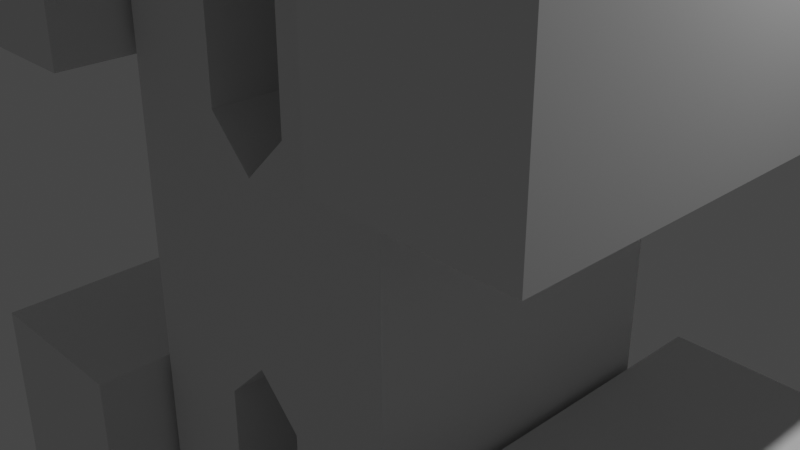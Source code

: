 # Source: mini_clip.blend  (saved by Blender 2.92.15; exported with 4.5.12 LTS)
import bpy
from mathutils import Matrix  # noqa: F401  (used for matrix-valued properties, if any)

bpy.ops.wm.read_factory_settings(use_empty=True)
scene = bpy.context.scene
scene.name = 'Scene'

# ---- collections
col_collection = bpy.data.collections.new('Collection'); scene.collection.children.link(col_collection)

# ---- world
world_world = bpy.data.worlds.new('World'); scene.world = world_world
world_world.use_nodes = True; world_world.node_tree.nodes.clear()
_N = world_world.node_tree.nodes; _L = world_world.node_tree.links
n0 = _N.new('ShaderNodeOutputWorld'); n0.name = 'World Output'; n0.location = (300, 300)
n1 = _N.new('ShaderNodeBackground'); n1.name = 'Background'; n1.location = (10, 300)
n1.inputs[0].default_value = (0.05088, 0.05088, 0.05088, 1.0)
_L.new(n1.outputs[0], n0.inputs[0])
n0.is_active_output = True
world_world.color = (0.05088, 0.05088, 0.05088)
world_world.use_sun_shadow = False
world_world.sun_shadow_jitter_overblur = 0.0

# ---- cameras
cam_camera = bpy.data.cameras.new('Camera')
cam_camera.clip_end = 100.0
cam_camera.ortho_scale = 7.314

# ---- lights
light_light = bpy.data.lights.new('Light', 'POINT')
light_light.transmission_factor = 0.0
light_light.energy = 1000.0
light_light.shadow_soft_size = 0.1
light_light.shadow_maximum_resolution = 0.006
light_light.use_absolute_resolution = True

# ---- meshes
me_beziercurve = bpy.data.meshes.new('BezierCurve')
me_beziercurve.from_pydata([(0.5, -0.5, 1.5), (0.5, -0.5, 3.6), (0.5, -0.5, 4.9), (2.1, -0.5, 4.7), (2.1, -0.5, 3.6), (1.7, -0.5, 1.0), (1.7, -0.5, 0.0), (1.7, -0.5, 4.9), (1.7, -0.5, 3.3), (0.0, -0.5, 1.0), (0.0, -0.5, 0.0), (0.5, 3.1, 1.5), (0.5, 3.1, 3.6), (0.5, 3.1, 4.9), (2.1, 3.1, 4.7), (2.1, 3.1, 3.6), (1.7, 3.1, 1.0), (1.7, 3.1, 0.0), (1.7, 3.1, 4.9), (1.7, 3.1, 3.3), (0.0, 3.1, 1.0), (0.0, 3.1, 0.0)], [], [(7, 3, 4, 2), (1, 2, 4, 8), (0, 1, 8, 5), (5, 6, 9, 0), (10, 9, 6), (18, 13, 15, 14), (12, 19, 15, 13), (11, 16, 19, 12), (16, 11, 20, 17), (21, 17, 20), (6, 5, 16, 17), (3, 7, 18, 14), (7, 2, 13, 18), (4, 3, 14, 15), (1, 0, 11, 12), (8, 4, 15, 19), (5, 8, 19, 16), (2, 1, 12, 13), (0, 9, 20, 11)])
_uv = me_beziercurve.uv_layers.new(name='UVMap')
_uv.uv.foreach_set('vector', [0.0, 0.0, 0.0, 0.0, 0.0, 0.0, 0.0, 0.0, 0.0, 0.0, 0.0, 0.0, 0.0, 0.0, 0.0, 0.0, 0.0, 0.0, 0.0, 0.0, 0.0, 0.0, 0.0, 0.0, 0.0, 0.0, 0.0, 0.0, 0.0, 0.0, 0.0, 0.0, 0.0, 0.0, 0.0, 0.0, 0.0, 0.0, 0.0, 0.0, 0.0, 0.0, 0.0, 0.0, 0.0, 0.0, 0.0, 0.0, 0.0, 0.0, 0.0, 0.0, 0.0, 0.0, 0.0, 0.0, 0.0, 0.0, 0.0, 0.0, 0.0, 0.0, 0.0, 0.0, 0.0, 0.0, 0.0, 0.0, 0.0, 0.0, 0.0, 0.0, 0.0, 0.0, 0.0, 0.0, 0.0, 0.0, 0.0, 0.0, 0.0, 0.0, 0.0, 0.0, 0.0, 0.0, 0.0, 0.0, 0.0, 0.0, 0.0, 0.0, 0.0, 0.0, 0.0, 0.0, 0.0, 0.0, 0.0, 0.0, 0.0, 0.0, 0.0, 0.0, 0.0, 0.0, 0.0, 0.0, 0.0, 0.0, 0.0, 0.0, 0.0, 0.0, 0.0, 0.0, 0.0, 0.0, 0.0, 0.0, 0.0, 0.0, 0.0, 0.0, 0.0, 0.0, 0.0, 0.0, 0.0, 0.0, 0.0, 0.0, 0.0, 0.0, 0.0, 0.0, 0.0, 0.0, 0.0, 0.0, 0.0, 0.0, 0.0, 0.0, 0.0, 0.0, 0.0, 0.0])
me_beziercurve.use_remesh_fix_poles = True
me_beziercurve.use_remesh_preserve_attributes = False
me_beziercurve.use_mirror_vertex_groups = False
me_beziercurve.update()
me_cube_003 = bpy.data.meshes.new('Cube.003')
me_cube_003.from_pydata([(1.8, -1.6, 1.7), (1.8, -1.6, 3.3), (1.8, 3.6, 1.7), (1.8, 3.6, 3.3), (3.8, -1.6, 1.7), (3.8, -1.6, 3.7), (3.8, 3.6, 1.7), (3.8, 3.6, 3.7), (2.2, 3.6, 1.7), (2.2, 3.6, 3.7), (2.2, -1.6, 1.7), (2.2, -1.6, 3.7), (2.2, 3.6, 4.8), (3.8, 3.6, 4.8), (3.8, -1.6, 4.8), (2.2, -1.6, 4.8), (2.2, 3.6, 5.7), (3.8, 3.6, 5.7), (3.8, -1.6, 5.7), (2.2, -1.6, 5.7), (1.8, 3.6, 5.2), (1.8, -1.6, 5.2), (1.8, 3.6, 5.7), (1.8, -1.6, 5.7), (1.192e-07, 3.6, 5.2), (1.192e-07, -1.6, 5.2), (1.192e-07, 3.6, 5.7), (1.192e-07, -1.6, 5.7)], [], [(0, 1, 3, 2), (8, 9, 7, 6), (6, 7, 5, 4), (10, 11, 1, 0), (8, 6, 4, 10), (9, 3, 1, 11), (5, 7, 13, 14), (2, 8, 10, 0), (4, 5, 11, 10), (2, 3, 9, 8), (15, 14, 18, 19), (11, 5, 14, 15), (7, 9, 12, 13), (9, 11, 15, 12), (17, 16, 19, 18), (13, 12, 16, 17), (15, 19, 23, 21), (14, 13, 17, 18), (23, 22, 26, 27), (19, 16, 22, 23), (12, 15, 21, 20), (16, 12, 20, 22), (21, 23, 27, 25), (20, 21, 25, 24), (22, 20, 24, 26)])
_uv = me_cube_003.uv_layers.new(name='UVMap')
_uv.uv.foreach_set('vector', [0.375, 0.0, 0.625, 0.0, 0.625, 0.25, 0.375, 0.25, 0.375, 0.3, 0.625, 0.3, 0.625, 0.5, 0.375, 0.5, 0.375, 0.5, 0.625, 0.5, 0.625, 0.75, 0.375, 0.75, 0.375, 0.95, 0.625, 0.95, 0.625, 1.0, 0.375, 1.0, 0.175, 0.5, 0.375, 0.5, 0.375, 0.75, 0.175, 0.75, 0.825, 0.5, 0.875, 0.5, 0.875, 0.75, 0.825, 0.75, 0.625, 0.75, 0.625, 0.5, 0.625, 0.5, 0.625, 0.75, 0.125, 0.5, 0.175, 0.5, 0.175, 0.75, 0.125, 0.75, 0.375, 0.75, 0.625, 0.75, 0.625, 0.95, 0.375, 0.95, 0.375, 0.25, 0.625, 0.25, 0.625, 0.3, 0.375, 0.3, 0.625, 0.95, 0.625, 0.75, 0.625, 0.75, 0.625, 0.95, 0.625, 0.95, 0.625, 0.75, 0.625, 0.75, 0.625, 0.95, 0.625, 0.5, 0.625, 0.3, 0.625, 0.3, 0.625, 0.5, 0.825, 0.5, 0.825, 0.75, 0.825, 0.75, 0.825, 0.5, 0.625, 0.5, 0.825, 0.5, 0.825, 0.75, 0.625, 0.75, 0.625, 0.5, 0.625, 0.3, 0.625, 0.3, 0.625, 0.5, 0.625, 0.95, 0.625, 0.95, 0.625, 0.95, 0.625, 0.95, 0.625, 0.75, 0.625, 0.5, 0.625, 0.5, 0.625, 0.75, 0.825, 0.75, 0.825, 0.5, 0.825, 0.5, 0.825, 0.75, 0.825, 0.75, 0.825, 0.5, 0.825, 0.5, 0.825, 0.75, 0.825, 0.5, 0.825, 0.75, 0.825, 0.75, 0.825, 0.5, 0.625, 0.3, 0.625, 0.3, 0.625, 0.3, 0.625, 0.3, 0.625, 0.95, 0.625, 0.95, 0.625, 0.95, 0.625, 0.95, 0.825, 0.5, 0.825, 0.75, 0.825, 0.75, 0.825, 0.5, 0.625, 0.3, 0.625, 0.3, 0.625, 0.3, 0.625, 0.3])
me_cube_003.use_remesh_fix_poles = True
me_cube_003.use_remesh_preserve_attributes = False
me_cube_003.use_mirror_vertex_groups = False
me_cube_003.update()

# ---- objects
ob_light = bpy.data.objects.new('Light', light_light)
ob_camera = bpy.data.objects.new('Camera', cam_camera)
ob_clip = bpy.data.objects.new('clip', me_beziercurve)
ob_clip_holder_bottom = bpy.data.objects.new('clip_holder_bottom', me_cube_003)
ob_clip_holder_top_main = bpy.data.objects.new('clip_holder_top_main', me_cube_003)

# ---- transforms, parenting, visibility, modifiers, constraints
ob_light.location = (4.076, 1.005, 5.904)
ob_light.rotation_euler = (0.6503, 0.05522, 1.866)
ob_light.lock_rotations_4d = False
ob_light.empty_display_type = 'ARROWS'
ob_light.color = (0.0, 0.0, 0.0, 0.0)
ob_light.lineart.crease_threshold = 0.0
ob_camera.location = (7.359, -6.926, 4.958)
ob_camera.rotation_euler = (1.109, 0.0, 0.8149)
ob_camera.lock_rotations_4d = False
ob_camera.empty_display_type = 'ARROWS'
ob_camera.color = (0.0, 0.0, 0.0, 0.0)
ob_camera.display_type = 'WIRE'
ob_camera.lineart.crease_threshold = 0.0
ob_clip.location = (0.0, -1.3, 0.0)
ob_clip.lineart.crease_threshold = 0.0
_m = ob_clip.modifiers.new('Mirror', 'MIRROR')
_m.use_axis = (True, False, True)
_m.use_clip = True
ob_clip_holder_bottom.parent = ob_clip_holder_top_main
ob_clip_holder_bottom.matrix_parent_inverse = Matrix(((1.0, -0.0, 0.0, 30.5), (-0.0, 1.0, -0.0, -11.3), (0.0, 0.0, 1.0, -3.0), (-0.0, 0.0, -0.0, 1.0)))
ob_clip_holder_bottom.location = (-30.5, 11.3, 3.0)
ob_clip_holder_bottom.rotation_euler = (-0.0, 3.142, -0.0)
ob_clip_holder_bottom.lineart.crease_threshold = 0.0
_m = ob_clip_holder_bottom.modifiers.new('Mirror', 'MIRROR')
ob_clip_holder_top_main.location = (0.0, -1.0, 0.0)
ob_clip_holder_top_main.lineart.crease_threshold = 0.0
_m = ob_clip_holder_top_main.modifiers.new('Mirror', 'MIRROR')

# ---- collection membership
col_collection.objects.link(ob_light)
col_collection.objects.link(ob_camera)
col_collection.objects.link(ob_clip)
col_collection.objects.link(ob_clip_holder_bottom)
col_collection.objects.link(ob_clip_holder_top_main)

# ---- scene / render settings (as saved in the file)
scene.camera = ob_camera
scene.frame_start = 1; scene.frame_end = 250; scene.frame_set(1)
scene.render.engine = 'BLENDER_EEVEE_NEXT'
scene.cycles.use_denoising = False
scene.cycles.samples = 128
scene.cycles.sampling_pattern = 'TABULATED_SOBOL'
scene.cycles.use_adaptive_sampling = False
scene.cycles.use_light_tree = False
scene.view_settings.view_transform = 'Filmic'
scene.unit_settings.scale_length = 0.001
bpy.context.view_layer.update()
